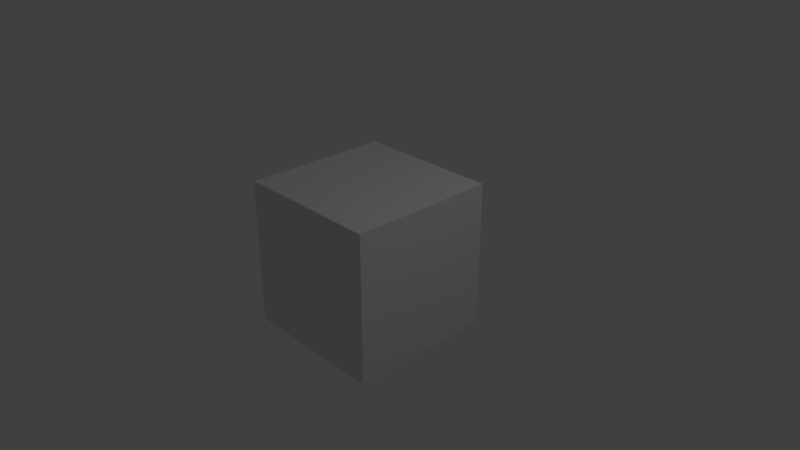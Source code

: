 # Source: patches.blend  (saved by Blender 2.79.0; exported with 4.5.12 LTS)
import bpy
from mathutils import Matrix  # noqa: F401  (used for matrix-valued properties, if any)

bpy.ops.wm.read_factory_settings(use_empty=True)
scene = bpy.context.scene
scene.name = 'Scene'

# ---- collections
col_collection_1 = bpy.data.collections.new('Collection 1'); scene.collection.children.link(col_collection_1)

# ---- materials (node trees are filled in below, after node groups)
mat_material = bpy.data.materials.new('Material')
mat_material.alpha_threshold = 0.0
mat_material.use_transparent_shadow = False
mat_material.roughness = 0.5
mat_material.line_color = (0.0, 0.0, 0.0, 1.0)

# ---- material node trees

# ---- world
world_world = bpy.data.worlds.new('World'); scene.world = world_world
world_world.color = (0.05088, 0.05088, 0.05088)
world_world.use_sun_shadow = False
world_world.sun_shadow_jitter_overblur = 0.0
world_world.cycles.sampling_method = 'MANUAL'

# ---- cameras
cam_camera = bpy.data.cameras.new('Camera')
cam_camera.clip_end = 100.0
cam_camera.lens = 35.0
cam_camera.sensor_width = 32.0
cam_camera.sensor_height = 18.0
cam_camera.ortho_scale = 7.314
cam_camera.dof.focus_distance = 0.0
cam_camera.dof.aperture_fstop = 128.0

# ---- lights
light_lamp = bpy.data.lights.new('Lamp', 'POINT')
light_lamp.transmission_factor = 0.0
light_lamp.cutoff_distance = 30.0
light_lamp.energy = 100.0
light_lamp.shadow_buffer_clip_start = 1.001
light_lamp.shadow_soft_size = 0.1
light_lamp.shadow_maximum_resolution = 0.006
light_lamp.use_absolute_resolution = True

# ---- meshes
me_cube = bpy.data.meshes.new('Cube')
me_cube.from_pydata([(1.0, 1.0, -1.0), (1.0, -1.0, -1.0), (-1.0, -1.0, -1.0), (-1.0, 1.0, -1.0), (1.0, 1.0, 1.0), (1.0, -1.0, 1.0), (-1.0, -1.0, 1.0), (-1.0, 1.0, 1.0)], [], [(0, 1, 2, 3), (4, 7, 6, 5), (0, 4, 5, 1), (1, 5, 6, 2), (2, 6, 7, 3), (4, 0, 3, 7)])
me_cube.materials.append(mat_material)
me_cube.use_remesh_preserve_volume = False
me_cube.use_remesh_preserve_attributes = False
me_cube.use_mirror_vertex_groups = False
me_cube.update()

# ---- objects
ob_cube = bpy.data.objects.new('Cube', me_cube)
ob_lamp = bpy.data.objects.new('Lamp', light_lamp)
ob_camera = bpy.data.objects.new('Camera', cam_camera)

# ---- transforms, parenting, visibility, modifiers, constraints
ob_cube.location = (0.0, 0.0, 0.0)
ob_cube.lock_rotations_4d = False
ob_cube.empty_display_type = 'ARROWS'
ob_cube.lineart.crease_threshold = 0.0
ob_lamp.location = (4.076, 1.005, 5.904)
ob_lamp.rotation_euler = (0.6503, 0.05522, 1.866)
ob_lamp.lock_rotations_4d = False
ob_lamp.empty_display_type = 'ARROWS'
ob_lamp.color = (0.0, 0.0, 0.0, 0.0)
ob_lamp.lineart.crease_threshold = 0.0
ob_camera.location = (7.481, -6.508, 5.344)
ob_camera.rotation_euler = (1.109, 0.0, 0.8149)
ob_camera.lock_rotations_4d = False
ob_camera.empty_display_type = 'ARROWS'
ob_camera.color = (0.0, 0.0, 0.0, 0.0)
ob_camera.display_type = 'WIRE'
ob_camera.lineart.crease_threshold = 0.0

# ---- collection membership
col_collection_1.objects.link(ob_cube)
col_collection_1.objects.link(ob_lamp)
col_collection_1.objects.link(ob_camera)

# ---- scene / render settings (as saved in the file)
scene.camera = ob_camera
scene.frame_start = 1; scene.frame_end = 250; scene.frame_set(1)
scene.render.engine = 'BLENDER_EEVEE_NEXT'
scene.render.resolution_percentage = 50
scene.render.dither_intensity = 0.0
scene.cycles.use_denoising = False
scene.cycles.samples = 128
scene.cycles.sampling_pattern = 'TABULATED_SOBOL'
scene.cycles.use_adaptive_sampling = False
scene.cycles.use_light_tree = False
scene.cycles.blur_glossy = 0.0
scene.cycles.sample_clamp_indirect = 0.0
scene.view_settings.view_transform = 'Standard'
bpy.context.view_layer.update()
